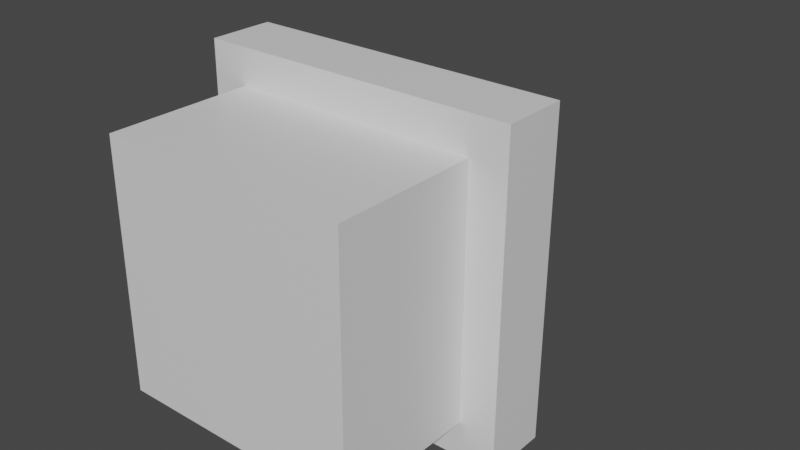 # Source: Castle.blend  (saved by Blender 2.80.75; exported with 4.5.12 LTS)
import bpy
from mathutils import Matrix  # noqa: F401  (used for matrix-valued properties, if any)

bpy.ops.wm.read_factory_settings(use_empty=True)
scene = bpy.context.scene
scene.name = 'Scene'

# ---- collections
col_collection = bpy.data.collections.new('Collection'); scene.collection.children.link(col_collection)

# ---- materials (node trees are filled in below, after node groups)
mat_material = bpy.data.materials.new('Material')
mat_material.alpha_threshold = 0.0
mat_material.use_transparent_shadow = False
mat_material.line_color = (0.0, 0.0, 0.0, 1.0)

# ---- material node trees
mat_material.use_nodes = True; mat_material.node_tree.nodes.clear()
_N = mat_material.node_tree.nodes; _L = mat_material.node_tree.links
n0 = _N.new('ShaderNodeOutputMaterial'); n0.name = 'Material Output'; n0.location = (300, 300)
n1 = _N.new('ShaderNodeBsdfPrincipled'); n1.name = 'Principled BSDF'; n1.location = (10, 300)
n1.distribution = 'GGX'
n1.subsurface_method = 'BURLEY'
n1.inputs[2].default_value = 0.4
n1.inputs[3].default_value = 1.45
n1.inputs[27].default_value = (0.0, 0.0, 0.0, 1.0)
n1.inputs[28].default_value = 1.0
_L.new(n1.outputs[0], n0.inputs[0])
n0.is_active_output = True

# ---- world
world_world = bpy.data.worlds.new('World'); scene.world = world_world
world_world.use_nodes = True; world_world.node_tree.nodes.clear()
_N = world_world.node_tree.nodes; _L = world_world.node_tree.links
n0 = _N.new('ShaderNodeOutputWorld'); n0.name = 'World Output'; n0.location = (300, 300)
n1 = _N.new('ShaderNodeBackground'); n1.name = 'Background'; n1.location = (10, 300)
n1.inputs[0].default_value = (0.05088, 0.05088, 0.05088, 1.0)
_L.new(n1.outputs[0], n0.inputs[0])
n0.is_active_output = True
world_world.color = (0.05088, 0.05088, 0.05088)
world_world.use_sun_shadow = False
world_world.sun_shadow_jitter_overblur = 0.0

# ---- meshes
me_cube = bpy.data.meshes.new('Cube')
me_cube.from_pydata([(1.0, 1.0, 0.1844), (1.0, 1.0, -1.0), (1.0, -1.0, 0.1844), (1.0, -1.0, -1.0), (-1.0, 1.0, 0.1844), (-1.0, 1.0, -1.0), (-1.0, -1.0, 0.1844), (-1.0, -1.0, -1.0), (-1.295, -1.295, 0.7162), (-1.295, 1.295, 0.7162), (1.295, -1.295, 0.7162), (1.295, 1.295, 0.7162), (1.295, 1.295, 0.1844), (1.295, -1.295, 0.1844), (-1.295, 1.295, 0.1844), (-1.295, -1.295, 0.1844), (1.093, 1.093, 0.7162), (1.093, -1.093, 0.7162), (-1.093, 1.093, 0.7162), (-1.093, -1.093, 0.7162), (-1.093, -1.093, 0.4804), (-1.093, 1.093, 0.4804), (1.093, -1.093, 0.4804), (1.093, 1.093, 0.4804), (0.5037, 0.5037, 0.4804), (0.5037, -0.5037, 0.4804), (-0.5037, 0.5037, 0.4804), (-0.5037, -0.5037, 0.4804), (0.0, 0.0, 2.459), (0.0, 0.0, 2.459), (0.0, 0.0, 2.459), (0.0, 0.0, 2.459), (0.5037, 0.5037, 1.773), (0.5037, -0.5037, 1.773), (-0.5037, 0.5037, 1.773), (-0.5037, -0.5037, 1.773), (0.0, 0.0, 2.459), (0.0, 0.0, 2.459), (0.0, 0.0, 2.459), (0.0, 0.0, 2.459)], [], [(3, 2, 6, 7), (7, 6, 4, 5), (5, 1, 3, 7), (1, 0, 2, 3), (5, 4, 0, 1), (4, 6, 15, 14), (6, 2, 13, 15), (0, 4, 14, 12), (2, 0, 12, 13), (30, 31, 36, 37), (15, 13, 10, 8), (14, 15, 8, 9), (13, 12, 11, 10), (12, 14, 9, 11), (9, 8, 19, 18), (8, 10, 17, 19), (11, 9, 18, 16), (10, 11, 16, 17), (19, 17, 22, 20), (18, 19, 20, 21), (17, 16, 23, 22), (16, 18, 21, 23), (21, 20, 27, 26), (20, 22, 25, 27), (23, 21, 26, 24), (22, 23, 24, 25), (26, 27, 35, 34), (25, 24, 32, 33), (24, 26, 34, 32), (27, 25, 33, 35), (33, 32, 31, 30), (32, 34, 29, 31), (35, 33, 30, 28), (34, 35, 28, 29), (36, 38, 39, 37), (31, 29, 38, 36), (28, 30, 37, 39), (29, 28, 39, 38)])
_uv = me_cube.uv_layers.new(name='UVMap')
_uv.uv.foreach_set('vector', [0.375, 0.25, 0.625, 0.25, 0.625, 0.5, 0.375, 0.5, 0.375, 0.5, 0.625, 0.5, 0.625, 0.75, 0.375, 0.75, 0.375, 0.75, 0.625, 0.75, 0.625, 1.0, 0.375, 1.0, 0.125, 0.5, 0.375, 0.5, 0.375, 0.75, 0.125, 0.75, 0.625, 0.5, 0.875, 0.5, 0.875, 0.75, 0.625, 0.75, 0.625, 0.75, 0.625, 0.5, 0.625, 0.5, 0.625, 0.75, 0.625, 0.5, 0.625, 0.25, 0.625, 0.25, 0.625, 0.5, 0.875, 0.75, 0.875, 0.5, 0.875, 0.5, 0.875, 0.75, 0.375, 0.75, 0.375, 0.5, 0.375, 0.5, 0.375, 0.75, 0.375, 0.75, 0.375, 0.75, 0.375, 0.75, 0.375, 0.75, 0.625, 0.5, 0.625, 0.25, 0.625, 0.25, 0.625, 0.5, 0.625, 0.75, 0.625, 0.5, 0.625, 0.5, 0.625, 0.75, 0.375, 0.75, 0.375, 0.5, 0.375, 0.5, 0.375, 0.75, 0.875, 0.75, 0.875, 0.5, 0.875, 0.5, 0.875, 0.75, 0.625, 0.75, 0.625, 0.5, 0.625, 0.5, 0.625, 0.75, 0.625, 0.5, 0.625, 0.25, 0.625, 0.25, 0.625, 0.5, 0.875, 0.75, 0.875, 0.5, 0.875, 0.5, 0.875, 0.75, 0.375, 0.75, 0.375, 0.5, 0.375, 0.5, 0.375, 0.75, 0.625, 0.5, 0.625, 0.25, 0.625, 0.25, 0.625, 0.5, 0.625, 0.75, 0.625, 0.5, 0.625, 0.5, 0.625, 0.75, 0.375, 0.75, 0.375, 0.5, 0.375, 0.5, 0.375, 0.75, 0.875, 0.75, 0.875, 0.5, 0.875, 0.5, 0.875, 0.75, 0.625, 0.75, 0.625, 0.5, 0.625, 0.5, 0.625, 0.75, 0.625, 0.5, 0.625, 0.25, 0.625, 0.25, 0.625, 0.5, 0.875, 0.75, 0.875, 0.5, 0.875, 0.5, 0.875, 0.75, 0.375, 0.75, 0.375, 0.5, 0.375, 0.5, 0.375, 0.75, 0.625, 0.75, 0.625, 0.5, 0.625, 0.5, 0.625, 0.75, 0.375, 0.75, 0.375, 0.5, 0.375, 0.5, 0.375, 0.75, 0.875, 0.75, 0.875, 0.5, 0.875, 0.5, 0.875, 0.75, 0.625, 0.5, 0.625, 0.25, 0.625, 0.25, 0.625, 0.5, 0.375, 0.75, 0.375, 0.5, 0.375, 0.75, 0.375, 0.75, 0.875, 0.75, 0.875, 0.5, 0.875, 0.75, 0.875, 0.75, 0.625, 0.5, 0.625, 0.25, 0.625, 0.5, 0.625, 0.625, 0.625, 0.75, 0.625, 0.5, 0.625, 0.625, 0.625, 0.75, 0.375, 0.25, 0.375, 0.25, 0.375, 0.25, 0.375, 0.25, 0.875, 0.75, 0.875, 0.75, 0.875, 0.75, 0.875, 0.75, 0.625, 0.625, 0.625, 0.5, 0.625, 0.5, 0.625, 0.625, 0.625, 0.75, 0.625, 0.625, 0.625, 0.625, 0.625, 0.75])
me_cube.materials.append(mat_material)
me_cube.use_remesh_preserve_volume = False
me_cube.use_remesh_preserve_attributes = False
me_cube.use_mirror_vertex_groups = False
me_cube.update()

# ---- objects
ob_cube = bpy.data.objects.new('Cube', me_cube)

# ---- transforms, parenting, visibility, modifiers, constraints
ob_cube.location = (0.0, 0.0, 0.0)
ob_cube.rotation_euler = (-1.578, -0.0, 0.0)
ob_cube.lock_rotations_4d = False
ob_cube.empty_display_type = 'ARROWS'
ob_cube.lineart.crease_threshold = 0.0

# ---- collection membership
col_collection.objects.link(ob_cube)

# ---- scene / render settings (as saved in the file)
scene.frame_start = 1; scene.frame_end = 250; scene.frame_set(1)
scene.render.engine = 'BLENDER_EEVEE_NEXT'
scene.cycles.use_denoising = False
scene.cycles.samples = 128
scene.cycles.sampling_pattern = 'TABULATED_SOBOL'
scene.cycles.use_adaptive_sampling = False
scene.cycles.use_light_tree = False
scene.view_settings.view_transform = 'Filmic'
bpy.context.view_layer.update()

# ---- added for rendering (the .blend has no active camera and no usable light): camera, sun
cam_auto = bpy.data.cameras.new('AutoCamera')
cam_auto.lens = 50.0
cam_auto.sensor_width = 36.0
cam_auto.clip_end = 1000.0
ob_auto_camera = bpy.data.objects.new('AutoCamera', cam_auto)
scene.collection.objects.link(ob_auto_camera)
ob_auto_camera.location = (4.68407, -4.89147, 3.74227)
ob_auto_camera.rotation_euler = (1.09748, -7.21219e-08, 0.694738)
scene.camera = ob_auto_camera
light_auto_sun = bpy.data.lights.new('AutoSun', 'SUN')
light_auto_sun.energy = 3.0
light_auto_sun.angle = 0.0523599
ob_auto_sun = bpy.data.objects.new('AutoSun', light_auto_sun)
scene.collection.objects.link(ob_auto_sun)
ob_auto_sun.rotation_euler = (0.872665, 0.174533, 0.523599)
bpy.context.view_layer.update()
